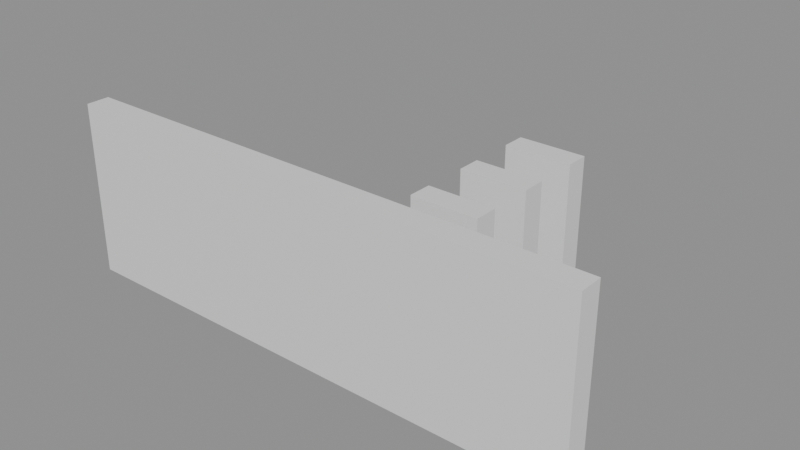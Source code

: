 # Source: building_lego.blend  (saved by Blender 5.0.119; exported with 4.5.12 LTS)
import bpy
from mathutils import Matrix  # noqa: F401  (used for matrix-valued properties, if any)

bpy.ops.wm.read_factory_settings(use_empty=True)
scene = bpy.context.scene
scene.name = 'Scene'

# ---- collections
col_01_paredes_externas = bpy.data.collections.new('01_Paredes_Externas'); scene.collection.children.link(col_01_paredes_externas)
col_02_paredes_internas = bpy.data.collections.new('02_Paredes_Internas'); scene.collection.children.link(col_02_paredes_internas)
col_03_pisos_escadas = bpy.data.collections.new('03_Pisos_Escadas'); scene.collection.children.link(col_03_pisos_escadas)

# ---- materials (node trees are filled in below, after node groups)
mat_mat_parede_externa = bpy.data.materials.new('Mat_Parede_Externa')
mat_mat_parede_interna = bpy.data.materials.new('Mat_Parede_Interna')
mat_mat_pisos = bpy.data.materials.new('Mat_Pisos')

# ---- material node trees
mat_mat_parede_externa.use_nodes = True; mat_mat_parede_externa.node_tree.nodes.clear()
_N = mat_mat_parede_externa.node_tree.nodes; _L = mat_mat_parede_externa.node_tree.links
n0 = _N.new('ShaderNodeBsdfPrincipled'); n0.name = 'BSDF - Pré-fundamentado'; n0.location = (-200, 100)
n1 = _N.new('ShaderNodeOutputMaterial'); n1.name = 'Saída de material'; n1.location = (200, 100)
_L.new(n0.outputs[0], n1.inputs[0])
n1.is_active_output = True
mat_mat_parede_interna.use_nodes = True; mat_mat_parede_interna.node_tree.nodes.clear()
_N = mat_mat_parede_interna.node_tree.nodes; _L = mat_mat_parede_interna.node_tree.links
n0 = _N.new('ShaderNodeBsdfPrincipled'); n0.name = 'BSDF - Pré-fundamentado'; n0.location = (-200, 100)
n1 = _N.new('ShaderNodeOutputMaterial'); n1.name = 'Saída de material'; n1.location = (200, 100)
_L.new(n0.outputs[0], n1.inputs[0])
n1.is_active_output = True
mat_mat_pisos.use_nodes = True; mat_mat_pisos.node_tree.nodes.clear()
_N = mat_mat_pisos.node_tree.nodes; _L = mat_mat_pisos.node_tree.links
n0 = _N.new('ShaderNodeBsdfPrincipled'); n0.name = 'BSDF - Pré-fundamentado'; n0.location = (-200, 100)
n1 = _N.new('ShaderNodeOutputMaterial'); n1.name = 'Saída de material'; n1.location = (200, 100)
_L.new(n0.outputs[0], n1.inputs[0])
n1.is_active_output = True

# ---- meshes
me_bloco_dungeon_wall_4776_3095_z22 = bpy.data.meshes.new('Bloco_dungeon_wall_4776_3095_z22')
me_bloco_dungeon_wall_4776_3095_z22.from_pydata([(-0.5, -0.175, -1.32), (0.5, -0.175, -1.32), (0.5, 0.175, -1.32), (-0.5, 0.175, -1.32), (-0.5, -0.175, 1.32), (0.5, -0.175, 1.32), (0.5, 0.175, 1.32), (-0.5, 0.175, 1.32)], [], [(0, 1, 2, 3), (4, 7, 6, 5), (0, 4, 5, 1), (2, 6, 7, 3), (0, 3, 7, 4), (1, 5, 6, 2)])
me_bloco_dungeon_wall_4776_3095_z22.materials.append(mat_mat_parede_externa)
me_bloco_dungeon_wall_4776_3095_z22.update()
me_bloco_dungeon_wall_4777_3095_z22 = bpy.data.meshes.new('Bloco_dungeon_wall_4777_3095_z22')
me_bloco_dungeon_wall_4777_3095_z22.from_pydata([(-0.5, -0.175, -1.32), (0.5, -0.175, -1.32), (0.5, 0.175, -1.32), (-0.5, 0.175, -1.32), (-0.5, -0.175, 1.32), (0.5, -0.175, 1.32), (0.5, 0.175, 1.32), (-0.5, 0.175, 1.32)], [], [(0, 1, 2, 3), (4, 7, 6, 5), (0, 4, 5, 1), (2, 6, 7, 3), (0, 3, 7, 4), (1, 5, 6, 2)])
me_bloco_dungeon_wall_4777_3095_z22.materials.append(mat_mat_parede_externa)
me_bloco_dungeon_wall_4777_3095_z22.update()
me_bloco_dungeon_wall_4778_3095_z22 = bpy.data.meshes.new('Bloco_dungeon_wall_4778_3095_z22')
me_bloco_dungeon_wall_4778_3095_z22.from_pydata([(-0.5, -0.175, -1.32), (0.5, -0.175, -1.32), (0.5, 0.175, -1.32), (-0.5, 0.175, -1.32), (-0.5, -0.175, 1.32), (0.5, -0.175, 1.32), (0.5, 0.175, 1.32), (-0.5, 0.175, 1.32)], [], [(0, 1, 2, 3), (4, 7, 6, 5), (0, 4, 5, 1), (2, 6, 7, 3), (0, 3, 7, 4), (1, 5, 6, 2)])
me_bloco_dungeon_wall_4778_3095_z22.materials.append(mat_mat_parede_externa)
me_bloco_dungeon_wall_4778_3095_z22.update()
me_bloco_dungeon_wall_4779_3095_z22 = bpy.data.meshes.new('Bloco_dungeon_wall_4779_3095_z22')
me_bloco_dungeon_wall_4779_3095_z22.from_pydata([(-0.5, -0.175, -1.32), (0.5, -0.175, -1.32), (0.5, 0.175, -1.32), (-0.5, 0.175, -1.32), (-0.5, -0.175, 1.32), (0.5, -0.175, 1.32), (0.5, 0.175, 1.32), (-0.5, 0.175, 1.32)], [], [(0, 1, 2, 3), (4, 7, 6, 5), (0, 4, 5, 1), (2, 6, 7, 3), (0, 3, 7, 4), (1, 5, 6, 2)])
me_bloco_dungeon_wall_4779_3095_z22.materials.append(mat_mat_parede_externa)
me_bloco_dungeon_wall_4779_3095_z22.update()
me_bloco_dungeon_wall_4780_3095_z22 = bpy.data.meshes.new('Bloco_dungeon_wall_4780_3095_z22')
me_bloco_dungeon_wall_4780_3095_z22.from_pydata([(-0.5, -0.175, -1.32), (0.5, -0.175, -1.32), (0.5, 0.175, -1.32), (-0.5, 0.175, -1.32), (-0.5, -0.175, 1.32), (0.5, -0.175, 1.32), (0.5, 0.175, 1.32), (-0.5, 0.175, 1.32)], [], [(0, 1, 2, 3), (4, 7, 6, 5), (0, 4, 5, 1), (2, 6, 7, 3), (0, 3, 7, 4), (1, 5, 6, 2)])
me_bloco_dungeon_wall_4780_3095_z22.materials.append(mat_mat_parede_externa)
me_bloco_dungeon_wall_4780_3095_z22.update()
me_bloco_dungeon_wall_4781_3095_z22 = bpy.data.meshes.new('Bloco_dungeon_wall_4781_3095_z22')
me_bloco_dungeon_wall_4781_3095_z22.from_pydata([(-0.5, -0.175, -1.32), (0.5, -0.175, -1.32), (0.5, 0.175, -1.32), (-0.5, 0.175, -1.32), (-0.5, -0.175, 1.32), (0.5, -0.175, 1.32), (0.5, 0.175, 1.32), (-0.5, 0.175, 1.32)], [], [(0, 1, 2, 3), (4, 7, 6, 5), (0, 4, 5, 1), (2, 6, 7, 3), (0, 3, 7, 4), (1, 5, 6, 2)])
me_bloco_dungeon_wall_4781_3095_z22.materials.append(mat_mat_parede_externa)
me_bloco_dungeon_wall_4781_3095_z22.update()
me_bloco_dungeon_wall_4782_3095_z22 = bpy.data.meshes.new('Bloco_dungeon_wall_4782_3095_z22')
me_bloco_dungeon_wall_4782_3095_z22.from_pydata([(-0.5, -0.175, -1.32), (0.5, -0.175, -1.32), (0.5, 0.175, -1.32), (-0.5, 0.175, -1.32), (-0.5, -0.175, 1.32), (0.5, -0.175, 1.32), (0.5, 0.175, 1.32), (-0.5, 0.175, 1.32)], [], [(0, 1, 2, 3), (4, 7, 6, 5), (0, 4, 5, 1), (2, 6, 7, 3), (0, 3, 7, 4), (1, 5, 6, 2)])
me_bloco_dungeon_wall_4782_3095_z22.materials.append(mat_mat_parede_externa)
me_bloco_dungeon_wall_4782_3095_z22.update()
me_bloco_dungeon_wall_4783_3095_z22 = bpy.data.meshes.new('Bloco_dungeon_wall_4783_3095_z22')
me_bloco_dungeon_wall_4783_3095_z22.from_pydata([(-0.5, -0.175, -1.32), (0.5, -0.175, -1.32), (0.5, 0.175, -1.32), (-0.5, 0.175, -1.32), (-0.5, -0.175, 1.32), (0.5, -0.175, 1.32), (0.5, 0.175, 1.32), (-0.5, 0.175, 1.32)], [], [(0, 1, 2, 3), (4, 7, 6, 5), (0, 4, 5, 1), (2, 6, 7, 3), (0, 3, 7, 4), (1, 5, 6, 2)])
me_bloco_dungeon_wall_4783_3095_z22.materials.append(mat_mat_parede_externa)
me_bloco_dungeon_wall_4783_3095_z22.update()
me_bloco_portcullis_4781_3098_z22 = bpy.data.meshes.new('Bloco_portcullis_4781_3098_z22')
me_bloco_portcullis_4781_3098_z22.from_pydata([(-0.5, -0.175, -1.2), (0.5, -0.175, -1.2), (0.5, 0.175, -1.2), (-0.5, 0.175, -1.2), (-0.5, -0.175, 1.2), (0.5, -0.175, 1.2), (0.5, 0.175, 1.2), (-0.5, 0.175, 1.2)], [], [(0, 1, 2, 3), (4, 7, 6, 5), (0, 4, 5, 1), (2, 6, 7, 3), (0, 3, 7, 4), (1, 5, 6, 2)])
me_bloco_portcullis_4781_3098_z22.materials.append(mat_mat_parede_externa)
me_bloco_portcullis_4781_3098_z22.update()
me_bloco_portcullis_4781_3096_z22 = bpy.data.meshes.new('Bloco_portcullis_4781_3096_z22')
me_bloco_portcullis_4781_3096_z22.from_pydata([(-0.5, -0.175, -1.2), (0.5, -0.175, -1.2), (0.5, 0.175, -1.2), (-0.5, 0.175, -1.2), (-0.5, -0.175, 1.2), (0.5, -0.175, 1.2), (0.5, 0.175, 1.2), (-0.5, 0.175, 1.2)], [], [(0, 1, 2, 3), (4, 7, 6, 5), (0, 4, 5, 1), (2, 6, 7, 3), (0, 3, 7, 4), (1, 5, 6, 2)])
me_bloco_portcullis_4781_3096_z22.materials.append(mat_mat_parede_interna)
me_bloco_portcullis_4781_3096_z22.update()
me_bloco_portcullis_4781_3097_z22 = bpy.data.meshes.new('Bloco_portcullis_4781_3097_z22')
me_bloco_portcullis_4781_3097_z22.from_pydata([(-0.5, -0.175, -1.2), (0.5, -0.175, -1.2), (0.5, 0.175, -1.2), (-0.5, 0.175, -1.2), (-0.5, -0.175, 1.2), (0.5, -0.175, 1.2), (0.5, 0.175, 1.2), (-0.5, 0.175, 1.2)], [], [(0, 1, 2, 3), (4, 7, 6, 5), (0, 4, 5, 1), (2, 6, 7, 3), (0, 3, 7, 4), (1, 5, 6, 2)])
me_bloco_portcullis_4781_3097_z22.materials.append(mat_mat_parede_interna)
me_bloco_portcullis_4781_3097_z22.update()
me_piso_altar_4776_3096_z22 = bpy.data.meshes.new('Piso_altar_4776_3096_z22')
me_piso_altar_4776_3096_z22.from_pydata([(-0.5, -0.5, -0.05), (0.5, -0.5, -0.05), (0.5, 0.5, -0.05), (-0.5, 0.5, -0.05), (-0.5, -0.5, 0.05), (0.5, -0.5, 0.05), (0.5, 0.5, 0.05), (-0.5, 0.5, 0.05)], [], [(0, 1, 2, 3), (4, 7, 6, 5), (0, 4, 5, 1), (2, 6, 7, 3), (0, 3, 7, 4), (1, 5, 6, 2)])
me_piso_altar_4776_3096_z22.materials.append(mat_mat_pisos)
me_piso_altar_4776_3096_z22.update()
me_piso_altar_4777_3096_z22 = bpy.data.meshes.new('Piso_altar_4777_3096_z22')
me_piso_altar_4777_3096_z22.from_pydata([(-0.5, -0.5, -0.05), (0.5, -0.5, -0.05), (0.5, 0.5, -0.05), (-0.5, 0.5, -0.05), (-0.5, -0.5, 0.05), (0.5, -0.5, 0.05), (0.5, 0.5, 0.05), (-0.5, 0.5, 0.05)], [], [(0, 1, 2, 3), (4, 7, 6, 5), (0, 4, 5, 1), (2, 6, 7, 3), (0, 3, 7, 4), (1, 5, 6, 2)])
me_piso_altar_4777_3096_z22.materials.append(mat_mat_pisos)
me_piso_altar_4777_3096_z22.update()
me_piso_altar_4778_3096_z22 = bpy.data.meshes.new('Piso_altar_4778_3096_z22')
me_piso_altar_4778_3096_z22.from_pydata([(-0.5, -0.5, -0.05), (0.5, -0.5, -0.05), (0.5, 0.5, -0.05), (-0.5, 0.5, -0.05), (-0.5, -0.5, 0.05), (0.5, -0.5, 0.05), (0.5, 0.5, 0.05), (-0.5, 0.5, 0.05)], [], [(0, 1, 2, 3), (4, 7, 6, 5), (0, 4, 5, 1), (2, 6, 7, 3), (0, 3, 7, 4), (1, 5, 6, 2)])
me_piso_altar_4778_3096_z22.materials.append(mat_mat_pisos)
me_piso_altar_4778_3096_z22.update()
me_piso_altar_4776_3097_z22 = bpy.data.meshes.new('Piso_altar_4776_3097_z22')
me_piso_altar_4776_3097_z22.from_pydata([(-0.5, -0.5, -0.05), (0.5, -0.5, -0.05), (0.5, 0.5, -0.05), (-0.5, 0.5, -0.05), (-0.5, -0.5, 0.05), (0.5, -0.5, 0.05), (0.5, 0.5, 0.05), (-0.5, 0.5, 0.05)], [], [(0, 1, 2, 3), (4, 7, 6, 5), (0, 4, 5, 1), (2, 6, 7, 3), (0, 3, 7, 4), (1, 5, 6, 2)])
me_piso_altar_4776_3097_z22.materials.append(mat_mat_pisos)
me_piso_altar_4776_3097_z22.update()
me_piso_altar_4778_3097_z22 = bpy.data.meshes.new('Piso_altar_4778_3097_z22')
me_piso_altar_4778_3097_z22.from_pydata([(-0.5, -0.5, -0.05), (0.5, -0.5, -0.05), (0.5, 0.5, -0.05), (-0.5, 0.5, -0.05), (-0.5, -0.5, 0.05), (0.5, -0.5, 0.05), (0.5, 0.5, 0.05), (-0.5, 0.5, 0.05)], [], [(0, 1, 2, 3), (4, 7, 6, 5), (0, 4, 5, 1), (2, 6, 7, 3), (0, 3, 7, 4), (1, 5, 6, 2)])
me_piso_altar_4778_3097_z22.materials.append(mat_mat_pisos)
me_piso_altar_4778_3097_z22.update()
me_piso_altar_4776_3098_z22 = bpy.data.meshes.new('Piso_altar_4776_3098_z22')
me_piso_altar_4776_3098_z22.from_pydata([(-0.5, -0.5, -0.05), (0.5, -0.5, -0.05), (0.5, 0.5, -0.05), (-0.5, 0.5, -0.05), (-0.5, -0.5, 0.05), (0.5, -0.5, 0.05), (0.5, 0.5, 0.05), (-0.5, 0.5, 0.05)], [], [(0, 1, 2, 3), (4, 7, 6, 5), (0, 4, 5, 1), (2, 6, 7, 3), (0, 3, 7, 4), (1, 5, 6, 2)])
me_piso_altar_4776_3098_z22.materials.append(mat_mat_pisos)
me_piso_altar_4776_3098_z22.update()
me_piso_altar_4777_3098_z22 = bpy.data.meshes.new('Piso_altar_4777_3098_z22')
me_piso_altar_4777_3098_z22.from_pydata([(-0.5, -0.5, -0.05), (0.5, -0.5, -0.05), (0.5, 0.5, -0.05), (-0.5, 0.5, -0.05), (-0.5, -0.5, 0.05), (0.5, -0.5, 0.05), (0.5, 0.5, 0.05), (-0.5, 0.5, 0.05)], [], [(0, 1, 2, 3), (4, 7, 6, 5), (0, 4, 5, 1), (2, 6, 7, 3), (0, 3, 7, 4), (1, 5, 6, 2)])
me_piso_altar_4777_3098_z22.materials.append(mat_mat_pisos)
me_piso_altar_4777_3098_z22.update()
me_piso_altar_4778_3098_z22 = bpy.data.meshes.new('Piso_altar_4778_3098_z22')
me_piso_altar_4778_3098_z22.from_pydata([(-0.5, -0.5, -0.05), (0.5, -0.5, -0.05), (0.5, 0.5, -0.05), (-0.5, 0.5, -0.05), (-0.5, -0.5, 0.05), (0.5, -0.5, 0.05), (0.5, 0.5, 0.05), (-0.5, 0.5, 0.05)], [], [(0, 1, 2, 3), (4, 7, 6, 5), (0, 4, 5, 1), (2, 6, 7, 3), (0, 3, 7, 4), (1, 5, 6, 2)])
me_piso_altar_4778_3098_z22.materials.append(mat_mat_pisos)
me_piso_altar_4778_3098_z22.update()

# ---- objects
ob_parede_externa_norte_y3095_x4776_4783 = bpy.data.objects.new('Parede_Externa_Norte_Y3095_X4776_4783', None)
ob_bloco_dungeon_wall_4776_3095_z22 = bpy.data.objects.new('Bloco_dungeon_wall_4776_3095_z22', me_bloco_dungeon_wall_4776_3095_z22)
ob_bloco_dungeon_wall_4777_3095_z22 = bpy.data.objects.new('Bloco_dungeon_wall_4777_3095_z22', me_bloco_dungeon_wall_4777_3095_z22)
ob_bloco_dungeon_wall_4778_3095_z22 = bpy.data.objects.new('Bloco_dungeon_wall_4778_3095_z22', me_bloco_dungeon_wall_4778_3095_z22)
ob_bloco_dungeon_wall_4779_3095_z22 = bpy.data.objects.new('Bloco_dungeon_wall_4779_3095_z22', me_bloco_dungeon_wall_4779_3095_z22)
ob_bloco_dungeon_wall_4780_3095_z22 = bpy.data.objects.new('Bloco_dungeon_wall_4780_3095_z22', me_bloco_dungeon_wall_4780_3095_z22)
ob_bloco_dungeon_wall_4781_3095_z22 = bpy.data.objects.new('Bloco_dungeon_wall_4781_3095_z22', me_bloco_dungeon_wall_4781_3095_z22)
ob_bloco_dungeon_wall_4782_3095_z22 = bpy.data.objects.new('Bloco_dungeon_wall_4782_3095_z22', me_bloco_dungeon_wall_4782_3095_z22)
ob_bloco_dungeon_wall_4783_3095_z22 = bpy.data.objects.new('Bloco_dungeon_wall_4783_3095_z22', me_bloco_dungeon_wall_4783_3095_z22)
ob_parede_externa_sul_y3098_x4781_4781 = bpy.data.objects.new('Parede_Externa_Sul_Y3098_X4781_4781', None)
ob_bloco_portcullis_4781_3098_z22 = bpy.data.objects.new('Bloco_portcullis_4781_3098_z22', me_bloco_portcullis_4781_3098_z22)
ob_parede_interna_ew_02_y3096_x4781_4781 = bpy.data.objects.new('Parede_Interna_EW_02_Y3096_X4781_4781', None)
ob_bloco_portcullis_4781_3096_z22 = bpy.data.objects.new('Bloco_portcullis_4781_3096_z22', me_bloco_portcullis_4781_3096_z22)
ob_parede_interna_ew_03_y3097_x4781_4781 = bpy.data.objects.new('Parede_Interna_EW_03_Y3097_X4781_4781', None)
ob_bloco_portcullis_4781_3097_z22 = bpy.data.objects.new('Bloco_portcullis_4781_3097_z22', me_bloco_portcullis_4781_3097_z22)
ob_pisos_lajes = bpy.data.objects.new('Pisos_Lajes', None)
ob_piso_altar_4776_3096_z22 = bpy.data.objects.new('Piso_altar_4776_3096_z22', me_piso_altar_4776_3096_z22)
ob_piso_altar_4777_3096_z22 = bpy.data.objects.new('Piso_altar_4777_3096_z22', me_piso_altar_4777_3096_z22)
ob_piso_altar_4778_3096_z22 = bpy.data.objects.new('Piso_altar_4778_3096_z22', me_piso_altar_4778_3096_z22)
ob_piso_altar_4776_3097_z22 = bpy.data.objects.new('Piso_altar_4776_3097_z22', me_piso_altar_4776_3097_z22)
ob_piso_altar_4778_3097_z22 = bpy.data.objects.new('Piso_altar_4778_3097_z22', me_piso_altar_4778_3097_z22)
ob_piso_altar_4776_3098_z22 = bpy.data.objects.new('Piso_altar_4776_3098_z22', me_piso_altar_4776_3098_z22)
ob_piso_altar_4777_3098_z22 = bpy.data.objects.new('Piso_altar_4777_3098_z22', me_piso_altar_4777_3098_z22)
ob_piso_altar_4778_3098_z22 = bpy.data.objects.new('Piso_altar_4778_3098_z22', me_piso_altar_4778_3098_z22)

# ---- transforms, parenting, visibility, modifiers, constraints
ob_parede_externa_norte_y3095_x4776_4783.location = (0.0, -1.5, 0.0)
ob_parede_externa_norte_y3095_x4776_4783.empty_display_type = 'CUBE'
ob_bloco_dungeon_wall_4776_3095_z22.parent = ob_parede_externa_norte_y3095_x4776_4783
ob_bloco_dungeon_wall_4776_3095_z22.matrix_parent_inverse = Matrix(((1.0, -0.0, 0.0, -0.0), (-0.0, 1.0, -0.0, 1.5), (0.0, -0.0, 1.0, -0.0), (-0.0, 0.0, -0.0, 1.0)))
ob_bloco_dungeon_wall_4776_3095_z22.location = (-3.5, -1.825, 1.32)
ob_bloco_dungeon_wall_4777_3095_z22.parent = ob_parede_externa_norte_y3095_x4776_4783
ob_bloco_dungeon_wall_4777_3095_z22.matrix_parent_inverse = Matrix(((1.0, -0.0, 0.0, -0.0), (-0.0, 1.0, -0.0, 1.5), (0.0, -0.0, 1.0, -0.0), (-0.0, 0.0, -0.0, 1.0)))
ob_bloco_dungeon_wall_4777_3095_z22.location = (-2.5, -1.825, 1.32)
ob_bloco_dungeon_wall_4778_3095_z22.parent = ob_parede_externa_norte_y3095_x4776_4783
ob_bloco_dungeon_wall_4778_3095_z22.matrix_parent_inverse = Matrix(((1.0, -0.0, 0.0, -0.0), (-0.0, 1.0, -0.0, 1.5), (0.0, -0.0, 1.0, -0.0), (-0.0, 0.0, -0.0, 1.0)))
ob_bloco_dungeon_wall_4778_3095_z22.location = (-1.5, -1.825, 1.32)
ob_bloco_dungeon_wall_4779_3095_z22.parent = ob_parede_externa_norte_y3095_x4776_4783
ob_bloco_dungeon_wall_4779_3095_z22.matrix_parent_inverse = Matrix(((1.0, -0.0, 0.0, -0.0), (-0.0, 1.0, -0.0, 1.5), (0.0, -0.0, 1.0, -0.0), (-0.0, 0.0, -0.0, 1.0)))
ob_bloco_dungeon_wall_4779_3095_z22.location = (-0.5, -1.825, 1.32)
ob_bloco_dungeon_wall_4780_3095_z22.parent = ob_parede_externa_norte_y3095_x4776_4783
ob_bloco_dungeon_wall_4780_3095_z22.matrix_parent_inverse = Matrix(((1.0, -0.0, 0.0, -0.0), (-0.0, 1.0, -0.0, 1.5), (0.0, -0.0, 1.0, -0.0), (-0.0, 0.0, -0.0, 1.0)))
ob_bloco_dungeon_wall_4780_3095_z22.location = (0.5, -1.825, 1.32)
ob_bloco_dungeon_wall_4781_3095_z22.parent = ob_parede_externa_norte_y3095_x4776_4783
ob_bloco_dungeon_wall_4781_3095_z22.matrix_parent_inverse = Matrix(((1.0, -0.0, 0.0, -0.0), (-0.0, 1.0, -0.0, 1.5), (0.0, -0.0, 1.0, -0.0), (-0.0, 0.0, -0.0, 1.0)))
ob_bloco_dungeon_wall_4781_3095_z22.location = (1.5, -1.825, 1.32)
ob_bloco_dungeon_wall_4782_3095_z22.parent = ob_parede_externa_norte_y3095_x4776_4783
ob_bloco_dungeon_wall_4782_3095_z22.matrix_parent_inverse = Matrix(((1.0, -0.0, 0.0, -0.0), (-0.0, 1.0, -0.0, 1.5), (0.0, -0.0, 1.0, -0.0), (-0.0, 0.0, -0.0, 1.0)))
ob_bloco_dungeon_wall_4782_3095_z22.location = (2.5, -1.825, 1.32)
ob_bloco_dungeon_wall_4783_3095_z22.parent = ob_parede_externa_norte_y3095_x4776_4783
ob_bloco_dungeon_wall_4783_3095_z22.matrix_parent_inverse = Matrix(((1.0, -0.0, 0.0, -0.0), (-0.0, 1.0, -0.0, 1.5), (0.0, -0.0, 1.0, -0.0), (-0.0, 0.0, -0.0, 1.0)))
ob_bloco_dungeon_wall_4783_3095_z22.location = (3.5, -1.825, 1.32)
ob_parede_externa_sul_y3098_x4781_4781.location = (1.5, 1.5, 0.0)
ob_parede_externa_sul_y3098_x4781_4781.empty_display_type = 'CUBE'
ob_bloco_portcullis_4781_3098_z22.parent = ob_parede_externa_sul_y3098_x4781_4781
ob_bloco_portcullis_4781_3098_z22.matrix_parent_inverse = Matrix(((1.0, -0.0, 0.0, -1.5), (-0.0, 1.0, -0.0, -1.5), (0.0, -0.0, 1.0, -0.0), (-0.0, 0.0, -0.0, 1.0)))
ob_bloco_portcullis_4781_3098_z22.location = (1.5, 1.175, 1.2)
ob_parede_interna_ew_02_y3096_x4781_4781.location = (1.5, -0.5, 0.0)
ob_parede_interna_ew_02_y3096_x4781_4781.empty_display_type = 'CUBE'
ob_bloco_portcullis_4781_3096_z22.parent = ob_parede_interna_ew_02_y3096_x4781_4781
ob_bloco_portcullis_4781_3096_z22.matrix_parent_inverse = Matrix(((1.0, -0.0, 0.0, -1.5), (-0.0, 1.0, -0.0, 0.5), (0.0, -0.0, 1.0, -0.0), (-0.0, 0.0, -0.0, 1.0)))
ob_bloco_portcullis_4781_3096_z22.location = (1.5, -0.825, 1.2)
ob_parede_interna_ew_03_y3097_x4781_4781.location = (1.5, 0.5, 0.0)
ob_parede_interna_ew_03_y3097_x4781_4781.empty_display_type = 'CUBE'
ob_bloco_portcullis_4781_3097_z22.parent = ob_parede_interna_ew_03_y3097_x4781_4781
ob_bloco_portcullis_4781_3097_z22.matrix_parent_inverse = Matrix(((1.0, -0.0, 0.0, -1.5), (-0.0, 1.0, -0.0, -0.5), (0.0, -0.0, 1.0, -0.0), (-0.0, 0.0, -0.0, 1.0)))
ob_bloco_portcullis_4781_3097_z22.location = (1.5, 0.175, 1.2)
ob_pisos_lajes.location = (0.0, 0.0, 0.0)
ob_pisos_lajes.empty_display_type = 'CUBE'
ob_piso_altar_4776_3096_z22.parent = ob_pisos_lajes
ob_piso_altar_4776_3096_z22.location = (-3.5, -0.5, -0.05)
ob_piso_altar_4777_3096_z22.parent = ob_pisos_lajes
ob_piso_altar_4777_3096_z22.location = (-2.5, -0.5, -0.05)
ob_piso_altar_4778_3096_z22.parent = ob_pisos_lajes
ob_piso_altar_4778_3096_z22.location = (-1.5, -0.5, -0.05)
ob_piso_altar_4776_3097_z22.parent = ob_pisos_lajes
ob_piso_altar_4776_3097_z22.location = (-3.5, 0.5, -0.05)
ob_piso_altar_4778_3097_z22.parent = ob_pisos_lajes
ob_piso_altar_4778_3097_z22.location = (-1.5, 0.5, -0.05)
ob_piso_altar_4776_3098_z22.parent = ob_pisos_lajes
ob_piso_altar_4776_3098_z22.location = (-3.5, 1.5, -0.05)
ob_piso_altar_4777_3098_z22.parent = ob_pisos_lajes
ob_piso_altar_4777_3098_z22.location = (-2.5, 1.5, -0.05)
ob_piso_altar_4778_3098_z22.parent = ob_pisos_lajes
ob_piso_altar_4778_3098_z22.location = (-1.5, 1.5, -0.05)

# ---- collection membership
col_01_paredes_externas.objects.link(ob_parede_externa_norte_y3095_x4776_4783)
col_01_paredes_externas.objects.link(ob_bloco_dungeon_wall_4776_3095_z22)
col_01_paredes_externas.objects.link(ob_bloco_dungeon_wall_4777_3095_z22)
col_01_paredes_externas.objects.link(ob_bloco_dungeon_wall_4778_3095_z22)
col_01_paredes_externas.objects.link(ob_bloco_dungeon_wall_4779_3095_z22)
col_01_paredes_externas.objects.link(ob_bloco_dungeon_wall_4780_3095_z22)
col_01_paredes_externas.objects.link(ob_bloco_dungeon_wall_4781_3095_z22)
col_01_paredes_externas.objects.link(ob_bloco_dungeon_wall_4782_3095_z22)
col_01_paredes_externas.objects.link(ob_bloco_dungeon_wall_4783_3095_z22)
col_01_paredes_externas.objects.link(ob_parede_externa_sul_y3098_x4781_4781)
col_01_paredes_externas.objects.link(ob_bloco_portcullis_4781_3098_z22)
col_02_paredes_internas.objects.link(ob_parede_interna_ew_02_y3096_x4781_4781)
col_02_paredes_internas.objects.link(ob_bloco_portcullis_4781_3096_z22)
col_02_paredes_internas.objects.link(ob_parede_interna_ew_03_y3097_x4781_4781)
col_02_paredes_internas.objects.link(ob_bloco_portcullis_4781_3097_z22)
col_03_pisos_escadas.objects.link(ob_pisos_lajes)
col_03_pisos_escadas.objects.link(ob_piso_altar_4776_3096_z22)
col_03_pisos_escadas.objects.link(ob_piso_altar_4777_3096_z22)
col_03_pisos_escadas.objects.link(ob_piso_altar_4778_3096_z22)
col_03_pisos_escadas.objects.link(ob_piso_altar_4776_3097_z22)
col_03_pisos_escadas.objects.link(ob_piso_altar_4778_3097_z22)
col_03_pisos_escadas.objects.link(ob_piso_altar_4776_3098_z22)
col_03_pisos_escadas.objects.link(ob_piso_altar_4777_3098_z22)
col_03_pisos_escadas.objects.link(ob_piso_altar_4778_3098_z22)

# ---- scene / render settings (as saved in the file)
scene.frame_start = 1; scene.frame_end = 250; scene.frame_set(1)
scene.render.engine = 'BLENDER_EEVEE_NEXT'
scene.render.bake_bias = 0.0
scene.render.bake_samples = 0
scene.cycles.sampling_pattern = 'TABULATED_SOBOL'
scene.eevee.use_volume_custom_range = False
bpy.context.view_layer.update()

# ---- added for rendering (the .blend has no active camera and no usable light): camera, sun + grey world if the file has none
cam_auto = bpy.data.cameras.new('AutoCamera')
cam_auto.lens = 50.0
cam_auto.sensor_width = 36.0
cam_auto.clip_end = 1000.0
ob_auto_camera = bpy.data.objects.new('AutoCamera', cam_auto)
scene.collection.objects.link(ob_auto_camera)
ob_auto_camera.location = (8.65506, -10.3861, 8.19405)
ob_auto_camera.rotation_euler = (1.09748, -7.21219e-08, 0.694738)
scene.camera = ob_auto_camera
light_auto_sun = bpy.data.lights.new('AutoSun', 'SUN')
light_auto_sun.energy = 3.0
light_auto_sun.angle = 0.0523599
ob_auto_sun = bpy.data.objects.new('AutoSun', light_auto_sun)
scene.collection.objects.link(ob_auto_sun)
ob_auto_sun.rotation_euler = (0.872665, 0.174533, 0.523599)
if scene.world is None:
    world_auto = bpy.data.worlds.new('AutoWorld')
    world_auto.color = (0.3, 0.3, 0.3)
    scene.world = world_auto
bpy.context.view_layer.update()
